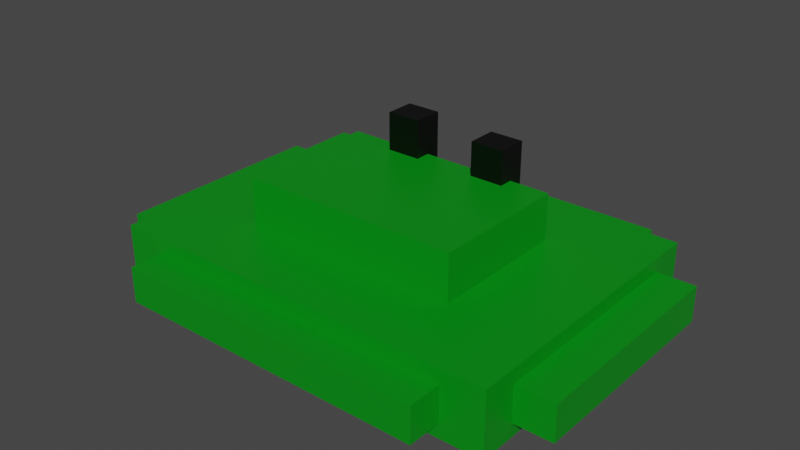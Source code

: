 # Source: Slib.blend  (saved by Blender 2.93.20; exported with 4.5.12 LTS)
import bpy
from mathutils import Matrix  # noqa: F401  (used for matrix-valued properties, if any)

bpy.ops.wm.read_factory_settings(use_empty=True)
scene = bpy.context.scene
scene.name = 'Scene'

# ---- collections
col_collection = bpy.data.collections.new('Collection'); scene.collection.children.link(col_collection)

# ---- materials (node trees are filled in below, after node groups)
mat_green = bpy.data.materials.new('Green')
mat_green.alpha_threshold = 0.0
mat_green.use_transparent_shadow = False
mat_green.line_color = (0.0, 0.0, 0.0, 1.0)
mat_black = bpy.data.materials.new('Black')
mat_black.alpha_threshold = 0.0
mat_black.use_transparent_shadow = False
mat_black.line_color = (0.0, 0.0, 0.0, 1.0)

# ---- material node trees
mat_green.use_nodes = True; mat_green.node_tree.nodes.clear()
_N = mat_green.node_tree.nodes; _L = mat_green.node_tree.links
n0 = _N.new('ShaderNodeOutputMaterial'); n0.name = 'Material Output'; n0.location = (300, 300)
n1 = _N.new('ShaderNodeBsdfPrincipled'); n1.name = 'Principled BSDF'; n1.location = (10, 300)
n1.distribution = 'GGX'
n1.subsurface_method = 'BURLEY'
n1.inputs[0].default_value = (0.0, 0.2668, 0.00735, 1.0)
n1.inputs[2].default_value = 0.4
n1.inputs[3].default_value = 1.45
n1.inputs[27].default_value = (0.0, 0.0, 0.0, 1.0)
n1.inputs[28].default_value = 1.0
_L.new(n1.outputs[0], n0.inputs[0])
n0.is_active_output = True
mat_black.use_nodes = True; mat_black.node_tree.nodes.clear()
_N = mat_black.node_tree.nodes; _L = mat_black.node_tree.links
n0 = _N.new('ShaderNodeOutputMaterial'); n0.name = 'Material Output'; n0.location = (300, 300)
n1 = _N.new('ShaderNodeBsdfPrincipled'); n1.name = 'Principled BSDF'; n1.location = (10, 300)
n1.distribution = 'GGX'
n1.subsurface_method = 'BURLEY'
n1.inputs[0].default_value = (0.0, 0.0, 0.0, 1.0)
n1.inputs[2].default_value = 0.4
n1.inputs[3].default_value = 1.45
n1.inputs[27].default_value = (0.0, 0.0, 0.0, 1.0)
n1.inputs[28].default_value = 1.0
_L.new(n1.outputs[0], n0.inputs[0])
n0.is_active_output = True

# ---- world
world_world = bpy.data.worlds.new('World'); scene.world = world_world
world_world.use_nodes = True; world_world.node_tree.nodes.clear()
_N = world_world.node_tree.nodes; _L = world_world.node_tree.links
n0 = _N.new('ShaderNodeOutputWorld'); n0.name = 'World Output'; n0.location = (300, 300)
n1 = _N.new('ShaderNodeBackground'); n1.name = 'Background'; n1.location = (10, 300)
n1.inputs[0].default_value = (0.05088, 0.05088, 0.05088, 1.0)
_L.new(n1.outputs[0], n0.inputs[0])
n0.is_active_output = True
world_world.color = (0.05088, 0.05088, 0.05088)
world_world.use_sun_shadow = False
world_world.sun_shadow_jitter_overblur = 0.0

# ---- meshes
me_cube = bpy.data.meshes.new('Cube')
me_cube.from_pydata([(4.319, 5.98, 1.021), (4.319, 5.98, -0.9618), (4.319, -5.98, 0.9422), (4.319, -5.98, -0.9618), (-4.319, 5.98, 0.9422), (-4.319, 5.98, -0.9618), (-4.319, -5.98, 0.9422), (-4.319, -5.98, -0.9618), (2.051, -3.199, -0.5095), (2.051, -3.199, -2.341), (2.051, 3.445, -0.5095), (2.051, 3.445, -2.341), (-2.198, -3.199, -0.5095), (-2.198, -3.199, -2.341), (-2.198, 3.445, -0.5095), (-2.198, 3.445, -2.341)], [], [(0, 4, 6, 2), (3, 2, 6, 7), (7, 6, 4, 5), (5, 1, 3, 7), (1, 0, 2, 3), (5, 4, 0, 1), (8, 9, 11, 10), (10, 11, 15, 14), (14, 15, 13, 12), (12, 13, 9, 8), (10, 14, 12, 8), (15, 11, 9, 13)])
_uv = me_cube.uv_layers.new(name='UVMap')
_uv.uv.foreach_set('vector', [0.625, 0.5, 0.875, 0.5, 0.875, 0.75, 0.625, 0.75, 0.375, 0.75, 0.625, 0.75, 0.625, 1.0, 0.375, 1.0, 0.375, 0.0, 0.625, 0.0, 0.625, 0.25, 0.375, 0.25, 0.125, 0.5, 0.375, 0.5, 0.375, 0.75, 0.125, 0.75, 0.375, 0.5, 0.625, 0.5, 0.625, 0.75, 0.375, 0.75, 0.375, 0.25, 0.625, 0.25, 0.625, 0.5, 0.375, 0.5, 0.375, 0.0, 0.625, 0.0, 0.625, 0.25, 0.375, 0.25, 0.375, 0.25, 0.625, 0.25, 0.625, 0.5, 0.375, 0.5, 0.375, 0.5, 0.625, 0.5, 0.625, 0.75, 0.375, 0.75, 0.375, 0.75, 0.625, 0.75, 0.625, 1.0, 0.375, 1.0, 0.125, 0.5, 0.375, 0.5, 0.375, 0.75, 0.125, 0.75, 0.625, 0.5, 0.875, 0.5, 0.875, 0.75, 0.625, 0.75])
me_cube.materials.append(mat_green)
me_cube.use_remesh_preserve_volume = False
me_cube.use_remesh_preserve_attributes = False
me_cube.use_mirror_vertex_groups = False
me_cube.update()
me_cube_003 = bpy.data.meshes.new('Cube.003')
me_cube_003.from_pydata([(5.33, 4.729, 0.5298), (5.33, 4.729, -0.5298), (5.33, -4.729, 0.5298), (5.33, -4.729, -0.5298), (-5.33, 4.729, 0.5298), (-5.33, 4.729, -0.5298), (-5.33, -4.729, 0.5298), (-5.33, -4.729, -0.5298)], [], [(0, 4, 6, 2), (3, 2, 6, 7), (7, 6, 4, 5), (5, 1, 3, 7), (1, 0, 2, 3), (5, 4, 0, 1)])
_uv = me_cube_003.uv_layers.new(name='UVMap')
_uv.uv.foreach_set('vector', [0.625, 0.5, 0.875, 0.5, 0.875, 0.75, 0.625, 0.75, 0.375, 0.75, 0.625, 0.75, 0.625, 1.0, 0.375, 1.0, 0.375, 0.0, 0.625, 0.0, 0.625, 0.25, 0.375, 0.25, 0.125, 0.5, 0.375, 0.5, 0.375, 0.75, 0.125, 0.75, 0.375, 0.5, 0.625, 0.5, 0.625, 0.75, 0.375, 0.75, 0.375, 0.25, 0.625, 0.25, 0.625, 0.5, 0.375, 0.5])
me_cube_003.materials.append(mat_green)
me_cube_003.use_remesh_preserve_volume = False
me_cube_003.use_remesh_preserve_attributes = False
me_cube_003.use_mirror_vertex_groups = False
me_cube_003.update()
me_cube_004 = bpy.data.meshes.new('Cube.004')
me_cube_004.from_pydata([(3.264, 7.117, 0.5298), (3.264, 7.117, -0.5298), (3.264, -7.117, 0.5298), (3.264, -7.117, -0.5298), (-3.264, 7.117, 0.5298), (-3.264, 7.117, -0.5298), (-3.264, -7.117, 0.5298), (-3.264, -7.117, -0.5298)], [], [(0, 4, 6, 2), (3, 2, 6, 7), (7, 6, 4, 5), (5, 1, 3, 7), (1, 0, 2, 3), (5, 4, 0, 1)])
_uv = me_cube_004.uv_layers.new(name='UVMap')
_uv.uv.foreach_set('vector', [0.625, 0.5, 0.875, 0.5, 0.875, 0.75, 0.625, 0.75, 0.375, 0.75, 0.625, 0.75, 0.625, 1.0, 0.375, 1.0, 0.375, 0.0, 0.625, 0.0, 0.625, 0.25, 0.375, 0.25, 0.125, 0.5, 0.375, 0.5, 0.375, 0.75, 0.125, 0.75, 0.375, 0.5, 0.625, 0.5, 0.625, 0.75, 0.375, 0.75, 0.375, 0.25, 0.625, 0.25, 0.625, 0.5, 0.375, 0.5])
me_cube_004.materials.append(mat_green)
me_cube_004.use_remesh_preserve_volume = False
me_cube_004.use_remesh_preserve_attributes = False
me_cube_004.use_mirror_vertex_groups = False
me_cube_004.update()
me_cube_005 = bpy.data.meshes.new('Cube.005')
me_cube_005.from_pydata([(-2.676, -0.9857, -1.144), (-1.781, -0.9857, -1.144), (-2.676, -0.9857, -3.344), (-1.781, -0.9857, -3.344), (-2.676, -1.994, -1.144), (-1.781, -1.994, -1.144), (-2.676, -1.994, -3.344), (-1.781, -1.994, -3.344)], [], [(0, 1, 3, 2), (2, 3, 7, 6), (6, 7, 5, 4), (4, 5, 1, 0), (2, 6, 4, 0), (7, 3, 1, 5)])
_uv = me_cube_005.uv_layers.new(name='UVMap')
_uv.uv.foreach_set('vector', [0.375, 0.0, 0.625, 0.0, 0.625, 0.25, 0.375, 0.25, 0.375, 0.25, 0.625, 0.25, 0.625, 0.5, 0.375, 0.5, 0.375, 0.5, 0.625, 0.5, 0.625, 0.75, 0.375, 0.75, 0.375, 0.75, 0.625, 0.75, 0.625, 1.0, 0.375, 1.0, 0.125, 0.5, 0.375, 0.5, 0.375, 0.75, 0.125, 0.75, 0.625, 0.5, 0.875, 0.5, 0.875, 0.75, 0.625, 0.75])
me_cube_005.materials.append(mat_black)
me_cube_005.use_remesh_preserve_volume = False
me_cube_005.use_remesh_preserve_attributes = False
me_cube_005.use_mirror_vertex_groups = False
me_cube_005.update()
me_cube_006 = bpy.data.meshes.new('Cube.006')
me_cube_006.from_pydata([(-2.643, 1.841, -1.21), (-1.744, 1.841, -1.21), (-2.643, 1.841, -3.477), (-1.744, 1.841, -3.477), (-2.643, 0.8153, -1.21), (-1.744, 0.8153, -1.21), (-2.643, 0.8153, -3.477), (-1.744, 0.8153, -3.477)], [], [(0, 1, 3, 2), (2, 3, 7, 6), (6, 7, 5, 4), (4, 5, 1, 0), (2, 6, 4, 0), (7, 3, 1, 5)])
_uv = me_cube_006.uv_layers.new(name='UVMap')
_uv.uv.foreach_set('vector', [0.375, 0.0, 0.625, 0.0, 0.625, 0.25, 0.375, 0.25, 0.375, 0.25, 0.625, 0.25, 0.625, 0.5, 0.375, 0.5, 0.375, 0.5, 0.625, 0.5, 0.625, 0.75, 0.375, 0.75, 0.375, 0.75, 0.625, 0.75, 0.625, 1.0, 0.375, 1.0, 0.125, 0.5, 0.375, 0.5, 0.375, 0.75, 0.125, 0.75, 0.625, 0.5, 0.875, 0.5, 0.875, 0.75, 0.625, 0.75])
me_cube_006.materials.append(mat_black)
me_cube_006.use_remesh_preserve_volume = False
me_cube_006.use_remesh_preserve_attributes = False
me_cube_006.use_mirror_vertex_groups = False
me_cube_006.update()

# ---- objects
ob_cube = bpy.data.objects.new('Cube', me_cube)
ob_cube_003 = bpy.data.objects.new('Cube.003', me_cube_003)
ob_cube_001 = bpy.data.objects.new('Cube.001', me_cube_004)
ob_cube_002 = bpy.data.objects.new('Cube.002', me_cube_005)
ob_cube_004 = bpy.data.objects.new('Cube.004', me_cube_006)

# ---- transforms, parenting, visibility, modifiers, constraints
ob_cube.location = (0.0, 0.0, 0.0)
ob_cube.rotation_euler = (-0.0, 3.142, 1.571)
ob_cube.lock_rotations_4d = False
ob_cube.empty_display_type = 'ARROWS'
ob_cube.lineart.crease_threshold = 0.0
ob_cube_003.location = (0.0, 0.0, 0.0)
ob_cube_003.rotation_euler = (-0.0, 3.142, 1.571)
ob_cube_003.lock_rotations_4d = False
ob_cube_003.empty_display_type = 'ARROWS'
ob_cube_003.lineart.crease_threshold = 0.0
ob_cube_001.location = (0.0, 0.0, 0.0)
ob_cube_001.rotation_euler = (-0.0, 3.142, 1.571)
ob_cube_001.lock_rotations_4d = False
ob_cube_001.empty_display_type = 'ARROWS'
ob_cube_001.lineart.crease_threshold = 0.0
ob_cube_002.location = (0.0, 0.0, 0.0)
ob_cube_002.rotation_euler = (-0.0, 3.142, 1.571)
ob_cube_002.lock_rotations_4d = False
ob_cube_002.empty_display_type = 'ARROWS'
ob_cube_002.lineart.crease_threshold = 0.0
ob_cube_004.location = (0.0, 0.0, 0.0)
ob_cube_004.rotation_euler = (-0.0, 3.142, 1.571)
ob_cube_004.lock_rotations_4d = False
ob_cube_004.empty_display_type = 'ARROWS'
ob_cube_004.lineart.crease_threshold = 0.0

# ---- collection membership
col_collection.objects.link(ob_cube)
col_collection.objects.link(ob_cube_003)
col_collection.objects.link(ob_cube_001)
col_collection.objects.link(ob_cube_002)
col_collection.objects.link(ob_cube_004)

# ---- scene / render settings (as saved in the file)
scene.frame_start = 1; scene.frame_end = 250; scene.frame_set(1)
scene.render.engine = 'BLENDER_EEVEE_NEXT'
scene.cycles.use_denoising = False
scene.cycles.samples = 128
scene.cycles.sampling_pattern = 'TABULATED_SOBOL'
scene.cycles.use_adaptive_sampling = False
scene.cycles.use_light_tree = False
scene.view_settings.view_transform = 'Filmic'
bpy.context.view_layer.update()

# ---- added for rendering (the .blend has no active camera and no usable light): camera, sun
cam_auto = bpy.data.cameras.new('AutoCamera')
cam_auto.lens = 50.0
cam_auto.sensor_width = 36.0
cam_auto.clip_end = 1000.0
ob_auto_camera = bpy.data.objects.new('AutoCamera', cam_auto)
scene.collection.objects.link(ob_auto_camera)
ob_auto_camera.location = (16.9717, -20.3661, 14.8058)
ob_auto_camera.rotation_euler = (1.09748, -7.21219e-08, 0.694738)
scene.camera = ob_auto_camera
light_auto_sun = bpy.data.lights.new('AutoSun', 'SUN')
light_auto_sun.energy = 3.0
light_auto_sun.angle = 0.0523599
ob_auto_sun = bpy.data.objects.new('AutoSun', light_auto_sun)
scene.collection.objects.link(ob_auto_sun)
ob_auto_sun.rotation_euler = (0.872665, 0.174533, 0.523599)
bpy.context.view_layer.update()
